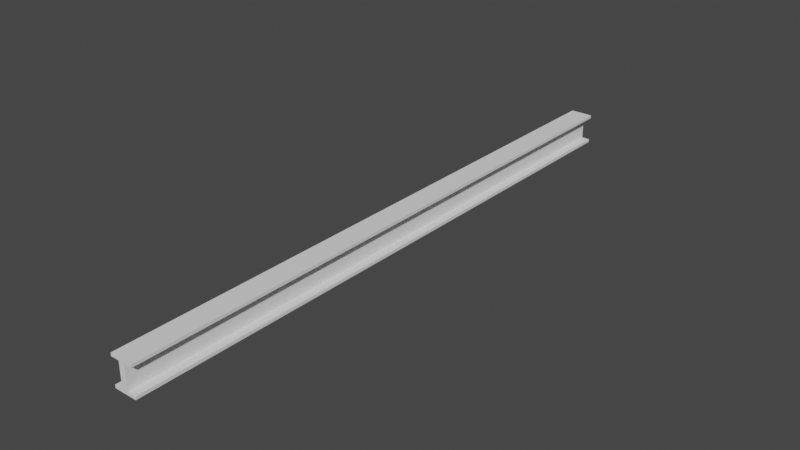# Source: IBeam.blend  (saved by Blender 2.93.21; exported with 4.5.12 LTS)
import bpy
from mathutils import Matrix  # noqa: F401  (used for matrix-valued properties, if any)

bpy.ops.wm.read_factory_settings(use_empty=True)
scene = bpy.context.scene
scene.name = 'Scene'

# ---- collections
col_collection = bpy.data.collections.new('Collection'); scene.collection.children.link(col_collection)

# ---- world
world_world = bpy.data.worlds.new('World'); scene.world = world_world
world_world.use_nodes = True; world_world.node_tree.nodes.clear()
_N = world_world.node_tree.nodes; _L = world_world.node_tree.links
n0 = _N.new('ShaderNodeOutputWorld'); n0.name = 'World Output'; n0.location = (300, 300)
n1 = _N.new('ShaderNodeBackground'); n1.name = 'Background'; n1.location = (10, 300)
n1.inputs[0].default_value = (0.05088, 0.05088, 0.05088, 1.0)
_L.new(n1.outputs[0], n0.inputs[0])
n0.is_active_output = True
world_world.color = (0.05088, 0.05088, 0.05088)
world_world.use_sun_shadow = False
world_world.sun_shadow_jitter_overblur = 0.0

# ---- meshes
me_cube_001 = bpy.data.meshes.new('Cube.001')
me_cube_001.from_pydata([(0.2, -20.0, 1.0), (0.2, 20.0, 1.0), (0.75, 20.0, 0.8), (0.2, -20.0, 0.8), (0.75, 20.0, 1.0), (0.2, 20.0, 0.8), (0.75, -20.0, 0.8), (0.75, -20.0, 1.0), (-0.2, -20.0, 1.0), (-0.2, 20.0, 1.0), (-0.75, 20.0, 0.8), (-0.2, -20.0, 0.8), (-0.75, 20.0, 1.0), (-0.2, 20.0, 0.8), (-0.75, -20.0, 0.8), (-0.75, -20.0, 1.0), (0.0, 20.0, 0.8), (0.0, -20.0, 1.0), (0.0, 20.0, 1.0), (0.0, -20.0, 0.8), (0.2, -20.0, -1.0), (0.2, 20.0, -1.0), (0.75, 20.0, -0.8), (0.2, -20.0, -0.8), (0.75, 20.0, -1.0), (0.2, 20.0, -0.8), (0.75, -20.0, -0.8), (0.75, -20.0, -1.0), (0.2, 20.0, 0.0), (0.2, -20.0, 0.0), (-0.2, -20.0, -1.0), (-0.2, 20.0, -1.0), (-0.75, 20.0, -0.8), (-0.2, -20.0, -0.8), (-0.75, 20.0, -1.0), (-0.2, 20.0, -0.8), (-0.75, -20.0, -0.8), (-0.75, -20.0, -1.0), (-0.2, 20.0, 0.0), (-0.2, -20.0, 0.0), (0.0, 20.0, -0.8), (0.0, -20.0, -1.0), (0.0, 20.0, -1.0), (0.0, -20.0, -0.8)], [], [(1, 18, 9, 12, 15, 8, 17, 0, 7, 4), (3, 5, 2, 6), (6, 2, 4, 7), (20, 41, 30, 37, 34, 31, 42, 21, 24, 27), (39, 11, 13, 38, 35, 33), (25, 22, 24, 21, 42, 31, 34, 32, 35, 40), (11, 14, 10, 13), (14, 15, 12, 10), (23, 26, 22, 25), (26, 27, 24, 22), (1, 4, 2, 5, 16, 13, 10, 12, 9, 18), (29, 3, 19, 11, 39, 33, 43, 23), (16, 5, 28, 25, 40, 35, 38, 13), (33, 35, 32, 36), (19, 3, 6, 7, 0, 17, 8, 15, 14, 11), (36, 32, 34, 37), (28, 5, 3, 29, 23, 25), (41, 20, 27, 26, 23, 43, 33, 36, 37, 30)])
_uv = me_cube_001.uv_layers.new(name='UVMap')
_uv.uv.foreach_set('vector', [0.04871, -0.4968, 0.05868, -0.4968, 0.06865, -0.4968, 0.09606, -0.4968, 0.09606, 1.497, 0.06865, 1.497, 0.05868, 1.497, 0.04871, 1.497, 0.0213, 1.497, 0.0213, -0.4968, 0.2516, 1.497, 0.2516, -0.4968, 0.279, -0.4968, 0.279, 1.497, 0.3622, -0.4968, 0.3622, 1.497, 0.3523, 1.497, 0.3523, -0.4968, 0.1499, 1.497, 0.1399, 1.497, 0.13, 1.497, 0.1025, 1.497, 0.1025, -0.4968, 0.13, -0.4968, 0.1399, -0.4968, 0.1499, -0.4968, 0.1773, -0.4968, 0.1773, 1.497, -0.1113, 1.497, -0.1511, 1.497, -0.1511, -0.4968, -0.1113, -0.4968, -0.0714, -0.4968, -0.0714, 1.497, 0.4126, -0.4868, 0.3852, -0.4868, 0.3852, -0.4968, 0.4126, -0.4968, 0.4225, -0.4968, 0.4325, -0.4968, 0.4599, -0.4968, 0.4599, -0.4868, 0.4325, -0.4868, 0.4225, -0.4868, 0.2451, 1.497, 0.2177, 1.497, 0.2177, -0.4968, 0.2451, -0.4968, 0.3787, 1.497, 0.3687, 1.497, 0.3687, -0.4968, 0.3787, -0.4968, 0.2112, 1.497, 0.1838, 1.497, 0.1838, -0.4968, 0.2112, -0.4968, 0.3194, -0.4968, 0.3293, -0.4968, 0.3293, 1.497, 0.3194, 1.497, 0.4126, -0.3971, 0.3852, -0.3971, 0.3852, -0.4071, 0.4126, -0.4071, 0.4225, -0.4071, 0.4325, -0.4071, 0.4599, -0.4071, 0.4599, -0.3971, 0.4325, -0.3971, 0.4225, -0.3971, 0.4325, -0.3408, 0.4325, -0.3009, 0.4225, -0.3009, 0.4126, -0.3009, 0.4126, -0.3408, 0.4126, -0.3806, 0.4225, -0.3806, 0.4325, -0.3806, 0.4225, -0.4071, 0.4126, -0.4071, 0.4126, -0.4469, 0.4126, -0.4868, 0.4225, -0.4868, 0.4325, -0.4868, 0.4325, -0.4469, 0.4325, -0.4071, 0.2855, 1.497, 0.2855, -0.4968, 0.3129, -0.4968, 0.3129, 1.497, 0.4225, -0.3009, 0.4325, -0.3009, 0.4599, -0.3009, 0.4599, -0.2909, 0.4325, -0.2909, 0.4225, -0.2909, 0.4126, -0.2909, 0.3852, -0.2909, 0.3852, -0.3009, 0.4126, -0.3009, 0.3358, 1.497, 0.3358, -0.4968, 0.3458, -0.4968, 0.3458, 1.497, -0.02505, 1.497, -0.06492, 1.497, -0.06492, -0.4968, -0.02505, -0.4968, 0.01482, -0.4968, 0.01482, 1.497, 0.4225, -0.3906, 0.4325, -0.3906, 0.4599, -0.3906, 0.4599, -0.3806, 0.4325, -0.3806, 0.4225, -0.3806, 0.4126, -0.3806, 0.3852, -0.3806, 0.3852, -0.3906, 0.4126, -0.3906])
me_cube_001.use_remesh_fix_poles = True
me_cube_001.use_remesh_preserve_attributes = False
me_cube_001.update()

# ---- objects
ob_cube = bpy.data.objects.new('Cube', me_cube_001)

# ---- transforms, parenting, visibility, modifiers, constraints
ob_cube.location = (0.0, 0.0, 0.0)

# ---- collection membership
col_collection.objects.link(ob_cube)

# ---- scene / render settings (as saved in the file)
scene.frame_start = 1; scene.frame_end = 250; scene.frame_set(1)
scene.render.engine = 'BLENDER_EEVEE_NEXT'
scene.cycles.use_denoising = False
scene.cycles.samples = 128
scene.cycles.sampling_pattern = 'TABULATED_SOBOL'
scene.cycles.use_adaptive_sampling = False
scene.cycles.use_light_tree = False
scene.view_settings.view_transform = 'Filmic'
bpy.context.view_layer.update()

# ---- added for rendering (the .blend has no active camera and no usable light): camera, sun
cam_auto = bpy.data.cameras.new('AutoCamera')
cam_auto.lens = 50.0
cam_auto.sensor_width = 36.0
cam_auto.clip_end = 1000.0
ob_auto_camera = bpy.data.objects.new('AutoCamera', cam_auto)
scene.collection.objects.link(ob_auto_camera)
ob_auto_camera.location = (37.0812, -44.4974, 29.665)
ob_auto_camera.rotation_euler = (1.09748, -7.21219e-08, 0.694738)
scene.camera = ob_auto_camera
light_auto_sun = bpy.data.lights.new('AutoSun', 'SUN')
light_auto_sun.energy = 3.0
light_auto_sun.angle = 0.0523599
ob_auto_sun = bpy.data.objects.new('AutoSun', light_auto_sun)
scene.collection.objects.link(ob_auto_sun)
ob_auto_sun.rotation_euler = (0.872665, 0.174533, 0.523599)
bpy.context.view_layer.update()
